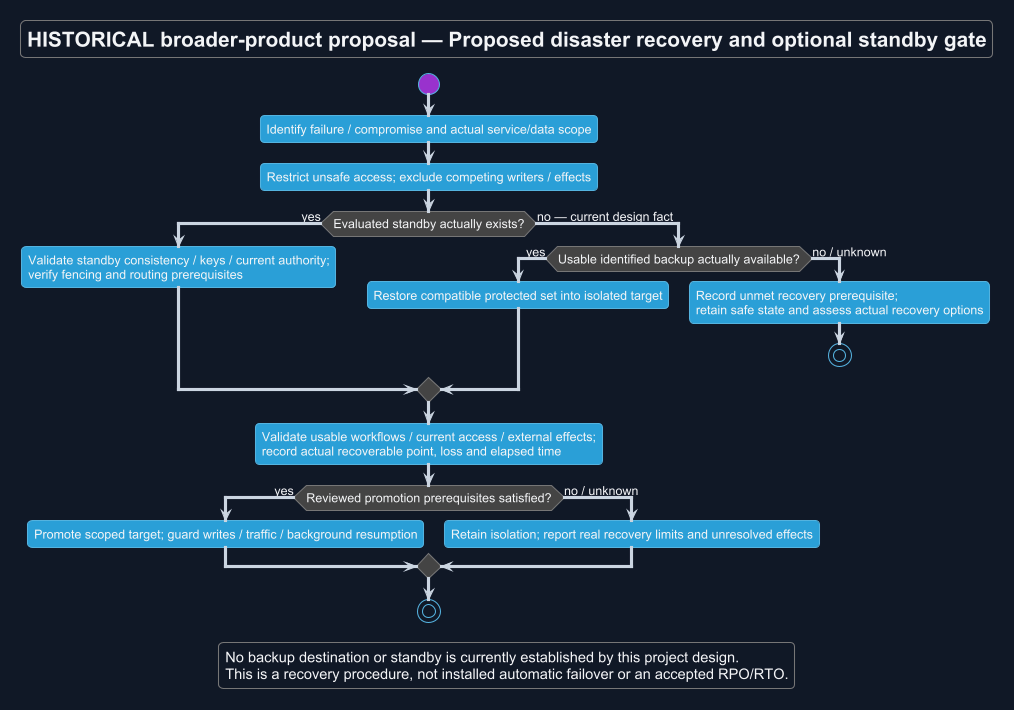

The diagram above was rendered by PlantUML. Its source (embedded in the PNG):
@startuml
!theme cyborg
skinparam backgroundColor #111827
skinparam defaultFontColor #F3F4F6
skinparam ArrowColor #CBD5E1
title HISTORICAL broader-product proposal — Proposed disaster recovery and optional standby gate
skinparam backgroundColor #111827
skinparam shadowing false
skinparam defaultFontName Arial

start
:Identify failure / compromise and actual service/data scope;
:Restrict unsafe access; exclude competing writers / effects;
if (Evaluated standby actually exists?) then (yes)
 :Validate standby consistency / keys / current authority;\nverify fencing and routing prerequisites;
else (no — current design fact)
 if (Usable identified backup actually available?) then (yes)
  :Restore compatible protected set into isolated target;
 else (no / unknown)
  :Record unmet recovery prerequisite;\nretain safe state and assess actual recovery options;
  stop
 endif
endif
:Validate usable workflows / current access / external effects;\nrecord actual recoverable point, loss and elapsed time;
if (Reviewed promotion prerequisites satisfied?) then (yes)
 :Promote scoped target; guard writes / traffic / background resumption;
else (no / unknown)
 :Retain isolation; report real recovery limits and unresolved effects;
endif
stop
legend bottom
 No backup destination or standby is currently established by this project design.
 This is a recovery procedure, not installed automatic failover or an accepted RPO/RTO.
endlegend
@enduml